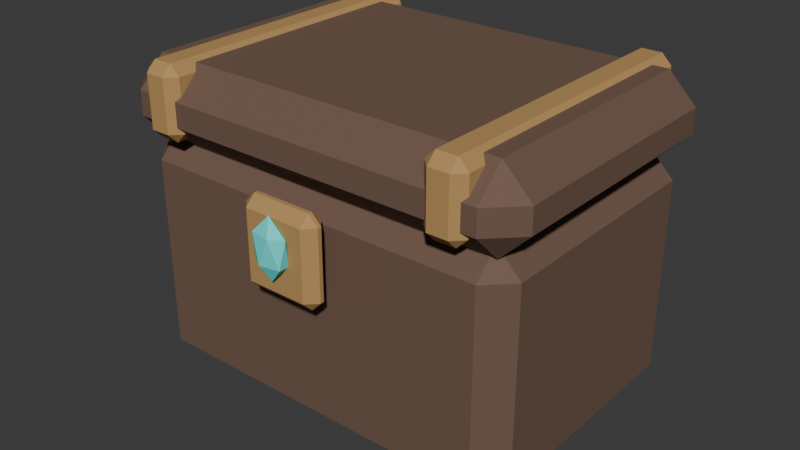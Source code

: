 # Source: TreasureChest.blend  (saved by Blender 5.2.44; exported with 4.5.12 LTS)
import bpy
from mathutils import Matrix  # noqa: F401  (used for matrix-valued properties, if any)

bpy.ops.wm.read_factory_settings(use_empty=True)
scene = bpy.context.scene
scene.name = 'Scene'

# ---- collections
col_collection = bpy.data.collections.new('Collection'); scene.collection.children.link(col_collection)

# ---- materials (node trees are filled in below, after node groups)
mat_l01r_wood = bpy.data.materials.new('L01R_Wood')
mat_l01r_wood.diffuse_color = (0.16, 0.095, 0.065, 1.0)
mat_l01r_bronze = bpy.data.materials.new('L01R_Bronze')
mat_l01r_bronze.diffuse_color = (0.48, 0.28, 0.1, 1.0)
mat_l01r_soul = bpy.data.materials.new('L01R_Soul')
mat_l01r_soul.diffuse_color = (0.1, 0.85, 0.8, 1.0)

# ---- material node trees
mat_l01r_wood.use_nodes = True; mat_l01r_wood.node_tree.nodes.clear()
_N = mat_l01r_wood.node_tree.nodes; _L = mat_l01r_wood.node_tree.links
n0 = _N.new('ShaderNodeBsdfPrincipled'); n0.name = 'Principled BSDF'; n0.location = (-200, 100)
n0.inputs[0].default_value = (0.16, 0.095, 0.065, 1.0)
n0.inputs[2].default_value = 0.8
n0.inputs[10].default_value = 0.005
n1 = _N.new('ShaderNodeOutputMaterial'); n1.name = 'Material Output'; n1.location = (200, 100)
_L.new(n0.outputs[0], n1.inputs[0])
n1.is_active_output = True
mat_l01r_bronze.use_nodes = True; mat_l01r_bronze.node_tree.nodes.clear()
_N = mat_l01r_bronze.node_tree.nodes; _L = mat_l01r_bronze.node_tree.links
n0 = _N.new('ShaderNodeBsdfPrincipled'); n0.name = 'Principled BSDF'; n0.location = (-200, 100)
n0.inputs[0].default_value = (0.48, 0.28, 0.1, 1.0)
n0.inputs[2].default_value = 0.8
n0.inputs[10].default_value = 0.005
n1 = _N.new('ShaderNodeOutputMaterial'); n1.name = 'Material Output'; n1.location = (200, 100)
_L.new(n0.outputs[0], n1.inputs[0])
n1.is_active_output = True
mat_l01r_soul.use_nodes = True; mat_l01r_soul.node_tree.nodes.clear()
_N = mat_l01r_soul.node_tree.nodes; _L = mat_l01r_soul.node_tree.links
n0 = _N.new('ShaderNodeBsdfPrincipled'); n0.name = 'Principled BSDF'; n0.location = (-200, 100)
n0.inputs[0].default_value = (0.1, 0.85, 0.8, 1.0)
n0.inputs[2].default_value = 0.8
n0.inputs[10].default_value = 0.005
n1 = _N.new('ShaderNodeOutputMaterial'); n1.name = 'Material Output'; n1.location = (200, 100)
_L.new(n0.outputs[0], n1.inputs[0])
n1.is_active_output = True

# ---- world
world_world = bpy.data.worlds.new('World'); scene.world = world_world
world_world.use_nodes = True; world_world.node_tree.nodes.clear()
_N = world_world.node_tree.nodes; _L = world_world.node_tree.links
n0 = _N.new('ShaderNodeOutputWorld'); n0.name = 'World Output'; n0.location = (200, 100)
n1 = _N.new('ShaderNodeBackground'); n1.name = 'Background'; n1.location = (-200, 100)
n1.inputs[0].default_value = (0.05088, 0.05088, 0.05088, 1.0)
_L.new(n1.outputs[0], n0.inputs[0])
n0.is_active_output = True
world_world.color = (0.05088, 0.05088, 0.05088)
world_world.sun_shadow_jitter_overblur = 0.0

# ---- meshes
me_cube_055 = bpy.data.meshes.new('Cube.055')
me_cube_055.from_pydata([(-0.44, -0.29, 0.0), (-0.44, -0.35, 0.06), (-0.5, -0.29, 0.06), (-0.44, -0.35, 0.54), (-0.44, -0.29, 0.6), (-0.5, -0.29, 0.54), (-0.44, 0.29, 0.0), (-0.5, 0.29, 0.06), (-0.44, 0.35, 0.06), (-0.44, 0.29, 0.6), (-0.44, 0.35, 0.54), (-0.5, 0.29, 0.54), (0.44, -0.29, 0.0), (0.5, -0.29, 0.06), (0.44, -0.35, 0.06), (0.44, -0.29, 0.6), (0.44, -0.35, 0.54), (0.5, -0.29, 0.54), (0.44, 0.29, 0.0), (0.44, 0.35, 0.06), (0.5, 0.29, 0.06), (0.44, 0.29, 0.6), (0.5, 0.29, 0.54), (0.44, 0.35, 0.54), (-0.455, -0.305, 0.58), (-0.455, -0.375, 0.65), (-0.525, -0.305, 0.65), (-0.455, -0.375, 0.71), (-0.455, -0.305, 0.78), (-0.525, -0.305, 0.71), (-0.455, 0.305, 0.58), (-0.525, 0.305, 0.65), (-0.455, 0.375, 0.65), (-0.455, 0.305, 0.78), (-0.455, 0.375, 0.71), (-0.525, 0.305, 0.71), (0.455, -0.305, 0.58), (0.525, -0.305, 0.65), (0.455, -0.375, 0.65), (0.455, -0.305, 0.78), (0.455, -0.375, 0.71), (0.525, -0.305, 0.71), (0.455, 0.305, 0.58), (0.455, 0.375, 0.65), (0.525, 0.305, 0.65), (0.455, 0.305, 0.78), (0.525, 0.305, 0.71), (0.455, 0.375, 0.71), (-0.405, -0.365, 0.61), (-0.405, -0.39, 0.635), (-0.43, -0.365, 0.635), (-0.405, -0.39, 0.765), (-0.405, -0.365, 0.79), (-0.43, -0.365, 0.765), (-0.405, 0.365, 0.61), (-0.43, 0.365, 0.635), (-0.405, 0.39, 0.635), (-0.405, 0.365, 0.79), (-0.405, 0.39, 0.765), (-0.43, 0.365, 0.765), (-0.355, -0.365, 0.61), (-0.33, -0.365, 0.635), (-0.355, -0.39, 0.635), (-0.355, -0.365, 0.79), (-0.355, -0.39, 0.765), (-0.33, -0.365, 0.765), (-0.355, 0.365, 0.61), (-0.355, 0.39, 0.635), (-0.33, 0.365, 0.635), (-0.355, 0.365, 0.79), (-0.33, 0.365, 0.765), (-0.355, 0.39, 0.765), (0.355, -0.365, 0.61), (0.355, -0.39, 0.635), (0.33, -0.365, 0.635), (0.355, -0.39, 0.765), (0.355, -0.365, 0.79), (0.33, -0.365, 0.765), (0.355, 0.365, 0.61), (0.33, 0.365, 0.635), (0.355, 0.39, 0.635), (0.355, 0.365, 0.79), (0.355, 0.39, 0.765), (0.33, 0.365, 0.765), (0.405, -0.365, 0.61), (0.43, -0.365, 0.635), (0.405, -0.39, 0.635), (0.405, -0.365, 0.79), (0.405, -0.39, 0.765), (0.43, -0.365, 0.765), (0.405, 0.365, 0.61), (0.405, 0.39, 0.635), (0.43, 0.365, 0.635), (0.405, 0.365, 0.79), (0.43, 0.365, 0.765), (0.405, 0.39, 0.765), (-0.075, -0.405, 0.37), (-0.075, -0.43, 0.395), (-0.1, -0.405, 0.395), (-0.075, -0.43, 0.565), (-0.075, -0.405, 0.59), (-0.1, -0.405, 0.565), (-0.075, -0.395, 0.37), (-0.1, -0.395, 0.395), (-0.075, -0.37, 0.395), (-0.075, -0.395, 0.59), (-0.075, -0.37, 0.565), (-0.1, -0.395, 0.565), (0.075, -0.405, 0.37), (0.1, -0.405, 0.395), (0.075, -0.43, 0.395), (0.075, -0.405, 0.59), (0.075, -0.43, 0.565), (0.1, -0.405, 0.565), (0.075, -0.395, 0.37), (0.075, -0.37, 0.395), (0.1, -0.395, 0.395), (0.075, -0.395, 0.59), (0.1, -0.395, 0.565), (0.075, -0.37, 0.565), (0.0, -0.44, 0.425), (0.03618, -0.4531, 0.4665), (-0.01382, -0.4613, 0.4665), (-0.04472, -0.44, 0.4665), (-0.01382, -0.4187, 0.4665), (0.03618, -0.4269, 0.4665), (0.01382, -0.4613, 0.5335), (-0.03618, -0.4531, 0.5335), (-0.03618, -0.4269, 0.5335), (0.01382, -0.4187, 0.5335), (0.04472, -0.44, 0.5335), (0.0, -0.44, 0.575)], [], [(0, 1, 2), (3, 4, 5), (6, 7, 8), (9, 10, 11), (12, 13, 14), (15, 16, 17), (18, 19, 20), (21, 22, 23), (6, 0, 2, 7), (1, 3, 5, 2), (4, 9, 11, 5), (10, 8, 7, 11), (18, 6, 8, 19), (9, 21, 23, 10), (22, 20, 19, 23), (12, 18, 20, 13), (21, 15, 17, 22), (16, 14, 13, 17), (0, 12, 14, 1), (15, 4, 3, 16), (6, 18, 12, 0), (2, 5, 11, 7), (14, 16, 3, 1), (21, 9, 4, 15), (8, 10, 23, 19), (20, 22, 17, 13), (24, 25, 26), (27, 28, 29), (30, 31, 32), (33, 34, 35), (36, 37, 38), (39, 40, 41), (42, 43, 44), (45, 46, 47), (30, 24, 26, 31), (25, 27, 29, 26), (28, 33, 35, 29), (34, 32, 31, 35), (42, 30, 32, 43), (33, 45, 47, 34), (46, 44, 43, 47), (36, 42, 44, 37), (45, 39, 41, 46), (40, 38, 37, 41), (24, 36, 38, 25), (39, 28, 27, 40), (30, 42, 36, 24), (26, 29, 35, 31), (38, 40, 27, 25), (45, 33, 28, 39), (32, 34, 47, 43), (44, 46, 41, 37), (48, 49, 50), (51, 52, 53), (54, 55, 56), (57, 58, 59), (60, 61, 62), (63, 64, 65), (66, 67, 68), (69, 70, 71), (54, 48, 50, 55), (49, 51, 53, 50), (52, 57, 59, 53), (58, 56, 55, 59), (66, 54, 56, 67), (57, 69, 71, 58), (70, 68, 67, 71), (60, 66, 68, 61), (69, 63, 65, 70), (64, 62, 61, 65), (48, 60, 62, 49), (63, 52, 51, 64), (54, 66, 60, 48), (50, 53, 59, 55), (62, 64, 51, 49), (69, 57, 52, 63), (56, 58, 71, 67), (68, 70, 65, 61), (72, 73, 74), (75, 76, 77), (78, 79, 80), (81, 82, 83), (84, 85, 86), (87, 88, 89), (90, 91, 92), (93, 94, 95), (78, 72, 74, 79), (73, 75, 77, 74), (76, 81, 83, 77), (82, 80, 79, 83), (90, 78, 80, 91), (81, 93, 95, 82), (94, 92, 91, 95), (84, 90, 92, 85), (93, 87, 89, 94), (88, 86, 85, 89), (72, 84, 86, 73), (87, 76, 75, 88), (78, 90, 84, 72), (74, 77, 83, 79), (86, 88, 75, 73), (93, 81, 76, 87), (80, 82, 95, 91), (92, 94, 89, 85), (96, 97, 98), (99, 100, 101), (102, 103, 104), (105, 106, 107), (108, 109, 110), (111, 112, 113), (114, 115, 116), (117, 118, 119), (102, 96, 98, 103), (97, 99, 101, 98), (100, 105, 107, 101), (106, 104, 103, 107), (114, 102, 104, 115), (105, 117, 119, 106), (118, 116, 115, 119), (108, 114, 116, 109), (117, 111, 113, 118), (112, 110, 109, 113), (96, 108, 110, 97), (111, 100, 99, 112), (102, 114, 108, 96), (98, 101, 107, 103), (110, 112, 99, 97), (117, 105, 100, 111), (104, 106, 119, 115), (116, 118, 113, 109), (120, 121, 122), (121, 120, 125), (120, 122, 123), (120, 123, 124), (120, 124, 125), (121, 125, 130), (122, 121, 126), (123, 122, 127), (124, 123, 128), (125, 124, 129), (121, 130, 126), (122, 126, 127), (123, 127, 128), (124, 128, 129), (125, 129, 130), (126, 130, 131), (127, 126, 131), (128, 127, 131), (129, 128, 131), (130, 129, 131)])
me_cube_055.polygons.foreach_set('material_index', [0, 0, 0, 0, 0, 0, 0, 0, 0, 0, 0, 0, 0, 0, 0, 0, 0, 0, 0, 0, 0, 0, 0, 0, 0, 0, 0, 0, 0, 0, 0, 0, 0, 0, 0, 0, 0, 0, 0, 0, 0, 0, 0, 0, 0, 0, 0, 0, 0, 0, 0, 0, 1, 1, 1, 1, 1, 1, 1, 1, 1, 1, 1, 1, 1, 1, 1, 1, 1, 1, 1, 1, 1, 1, 1, 1, 1, 1, 1, 1, 1, 1, 1, 1, 1, 1, 1, 1, 1, 1, 1, 1, 1, 1, 1, 1, 1, 1, 1, 1, 1, 1, 1, 1, 1, 1, 1, 1, 1, 1, 1, 1, 1, 1, 1, 1, 1, 1, 1, 1, 1, 1, 1, 1, 1, 1, 1, 1, 1, 1, 2, 2, 2, 2, 2, 2, 2, 2, 2, 2, 2, 2, 2, 2, 2, 2, 2, 2, 2, 2])
_uv = me_cube_055.uv_layers.new(name='UVMap')
_uv.uv.foreach_set('vector', [0.02222, 0.3852, 2.611e-08, 0.3852, 0.02222, 0.363, 0.7556, 0.2593, 0.7333, 0.237, 0.756, 0.237, 0.237, 0.3852, 0.237, 0.363, 0.2593, 0.3852, 0.7333, 0.02222, 0.7556, -9.185e-09, 0.756, 0.02222, 0.9338, 0.2815, 0.9111, 0.2815, 0.9115, 0.2593, 0.2815, 0.3852, 0.2593, 0.3852, 0.2815, 0.363, 0.9338, 0.4963, 0.9115, 0.5185, 0.9111, 0.4963, 0.4963, 0.3852, 0.4963, 0.363, 0.5185, 0.3852, 0.237, 0.3852, 0.02222, 0.3852, 0.02222, 0.363, 0.237, 0.363, 0.7333, 0.02222, 0.5556, 0.02222, 0.5556, -1.325e-08, 0.7333, 1.756e-10, 0.7333, 0.237, 0.7333, 0.02222, 0.756, 0.02222, 0.756, 0.237, 0.5556, 0.7185, 0.7333, 0.7185, 0.7333, 0.7407, 0.5556, 0.7407, 0.237, 0.7111, 0.237, 0.3852, 0.2593, 0.3852, 0.2593, 0.7111, 0.4963, 0.7111, 0.4963, 0.3852, 0.5185, 0.3852, 0.5185, 0.7111, 0.5556, 0.3704, 0.7333, 0.3704, 0.7333, 0.3926, 0.5556, 0.3926, 0.9338, 0.2815, 0.9338, 0.4963, 0.9111, 0.4963, 0.9111, 0.2815, 0.4963, 0.3852, 0.2815, 0.3852, 0.2815, 0.363, 0.4963, 0.363, 0.5556, 0.3481, 0.7333, 0.3481, 0.7333, 0.3704, 0.5556, 0.3704, 0.02222, 0.3852, 0.02222, 0.7111, 1.502e-09, 0.7111, 2.611e-08, 0.3852, 0.2815, 0.3852, 0.2815, 0.7111, 0.2593, 0.7111, 0.2593, 0.3852, 0.237, 0.3852, 0.237, 0.7111, 0.02222, 0.7111, 0.02222, 0.3852, 0.9338, 0.237, 0.756, 0.237, 0.756, 0.02222, 0.9338, 0.02222, 0.7333, 0.3481, 0.5556, 0.3481, 0.5556, 0.02222, 0.7333, 0.02222, 0.4963, 0.3852, 0.4963, 0.7111, 0.2815, 0.7111, 0.2815, 0.3852, 0.7333, 0.7185, 0.5556, 0.7185, 0.5556, 0.3926, 0.7333, 0.3926, 0.9111, 0.4963, 0.7333, 0.4963, 0.7333, 0.2815, 0.9111, 0.2815, 0.02593, 0.02593, 2.012e-08, 0.02593, 0.02593, 1.957e-09, 0.9597, 0.2778, 0.9338, 0.2519, 0.9602, 0.2519, 0.2519, 0.02593, 0.2519, 1.901e-08, 0.2778, 0.02593, 0.9338, 0.02593, 0.9597, 6.226e-09, 0.9602, 0.02593, 0.04868, 0.737, 0.02222, 0.737, 0.02276, 0.7111, 0.3037, 0.02593, 0.2778, 0.02593, 0.3037, 8.532e-10, 0.04868, 0.963, 0.02276, 0.9889, 0.02222, 0.963, 0.5296, 0.02593, 0.5296, 1.791e-08, 0.5556, 0.02593, 0.2519, 0.02593, 0.02593, 0.02593, 0.02593, 1.957e-09, 0.2519, 1.901e-08, 0.5407, 0.3889, 0.5185, 0.3889, 0.5185, 0.363, 0.5407, 0.363, 0.9338, 0.2519, 0.9338, 0.02593, 0.9602, 0.02593, 0.9602, 0.2519, 0.9637, 0.8815, 0.9859, 0.8815, 0.9859, 0.9074, 0.9637, 0.9074, 0.2519, 0.363, 0.2519, 0.02593, 0.2778, 0.02593, 0.2778, 0.363, 0.5296, 0.363, 0.5296, 0.02593, 0.5556, 0.02593, 0.5556, 0.363, 0.9637, 0.5185, 0.9859, 0.5185, 0.9859, 0.5444, 0.9637, 0.5444, 0.04868, 0.737, 0.04868, 0.963, 0.02222, 0.963, 0.02222, 0.737, 0.5296, 0.02593, 0.3037, 0.02593, 0.3037, 8.532e-10, 0.5296, 1.791e-08, 0.5185, 0.7259, 0.5407, 0.7259, 0.5407, 0.7519, 0.5185, 0.7519, 0.02593, 0.02593, 0.02593, 0.363, -5.327e-09, 0.363, 2.012e-08, 0.02593, 0.3037, 0.02593, 0.3037, 0.363, 0.2778, 0.363, 0.2778, 0.02593, 0.2519, 0.02593, 0.2519, 0.363, 0.02593, 0.363, 0.02593, 0.02593, 0.9824, 0.2519, 0.9602, 0.2519, 0.9602, 0.02593, 0.9824, 0.02593, 0.5407, 0.7259, 0.5185, 0.7259, 0.5185, 0.3889, 0.5407, 0.3889, 0.5296, 0.02593, 0.5296, 0.363, 0.3037, 0.363, 0.3037, 0.02593, 0.9859, 0.8815, 0.9637, 0.8815, 0.9637, 0.5444, 0.9859, 0.5444, 0.02222, 0.963, -6.474e-09, 0.963, 1.058e-08, 0.737, 0.02222, 0.737, 0.0672, 0.7204, 0.0672, 0.7111, 0.07646, 0.7204, 0.7426, 0.8074, 0.7333, 0.7981, 0.7428, 0.7981, 0.0672, 0.9907, 0.07646, 0.9907, 0.0672, 1.0, 0.7333, 0.5278, 0.7426, 0.5185, 0.7428, 0.5278, 0.8485, 0.5278, 0.8391, 0.5278, 0.8393, 0.5185, 0.09498, 0.7204, 0.09498, 0.7111, 0.1042, 0.7204, 0.8485, 0.7981, 0.8393, 0.8074, 0.8391, 0.7981, 0.09498, 0.9907, 0.1042, 0.9907, 0.09498, 1.0, 0.0672, 0.9907, 0.0672, 0.7204, 0.07646, 0.7204, 0.07646, 0.9907, 0.3135, 0.7593, 0.3135, 0.7111, 0.3228, 0.7111, 0.3228, 0.7593, 0.7333, 0.7981, 0.7333, 0.5278, 0.7428, 0.5278, 0.7428, 0.7981, 0.332, 0.7111, 0.332, 0.7593, 0.3228, 0.7593, 0.3228, 0.7111, 0.04868, 0.9907, 0.0672, 0.9907, 0.0672, 1.0, 0.04868, 1.0, 0.07646, 0.9907, 0.09498, 0.9907, 0.09498, 1.0, 0.07646, 1.0, 0.3598, 0.7111, 0.3598, 0.7593, 0.3505, 0.7593, 0.3505, 0.7111, 0.8485, 0.5278, 0.8485, 0.7981, 0.8391, 0.7981, 0.8391, 0.5278, 0.09498, 0.9907, 0.09498, 0.7204, 0.1042, 0.7204, 0.1042, 0.9907, 0.295, 0.7111, 0.295, 0.7593, 0.2857, 0.7593, 0.2857, 0.7111, 0.0672, 0.7204, 0.04868, 0.7204, 0.04868, 0.7111, 0.0672, 0.7111, 0.09498, 0.7204, 0.07646, 0.7204, 0.07646, 0.7111, 0.09498, 0.7111, 0.0672, 0.9907, 0.04868, 0.9907, 0.04868, 0.7204, 0.0672, 0.7204, 0.7909, 0.7981, 0.7428, 0.7981, 0.7428, 0.5278, 0.7909, 0.5278, 0.295, 0.7593, 0.295, 0.7111, 0.3135, 0.7111, 0.3135, 0.7593, 0.09498, 0.9907, 0.07646, 0.9907, 0.07646, 0.7204, 0.09498, 0.7204, 0.332, 0.7593, 0.332, 0.7111, 0.3505, 0.7111, 0.3505, 0.7593, 0.8391, 0.7981, 0.7909, 0.7981, 0.7909, 0.5278, 0.8391, 0.5278, 0.1228, 0.7204, 0.1228, 0.7111, 0.132, 0.7204, 0.8578, 0.8074, 0.8485, 0.7981, 0.858, 0.7981, 0.1228, 0.9907, 0.132, 0.9907, 0.1228, 1.0, 0.8485, 0.5278, 0.8578, 0.5185, 0.858, 0.5278, 0.9637, 0.5278, 0.9542, 0.5278, 0.9544, 0.5185, 0.1505, 0.7204, 0.1505, 0.7111, 0.1598, 0.7204, 0.9637, 0.7981, 0.9544, 0.8074, 0.9542, 0.7981, 0.1505, 0.9907, 0.1598, 0.9907, 0.1505, 1.0, 0.1228, 0.9907, 0.1228, 0.7204, 0.132, 0.7204, 0.132, 0.9907, 0.3876, 0.7593, 0.3876, 0.7111, 0.3968, 0.7111, 0.3968, 0.7593, 0.8485, 0.7981, 0.8485, 0.5278, 0.858, 0.5278, 0.858, 0.7981, 0.4061, 0.7111, 0.4061, 0.7593, 0.3968, 0.7593, 0.3968, 0.7111, 0.1042, 0.9907, 0.1228, 0.9907, 0.1228, 1.0, 0.1042, 1.0, 0.132, 0.9907, 0.1505, 0.9907, 0.1505, 1.0, 0.132, 1.0, 0.4339, 0.7111, 0.4339, 0.7593, 0.4246, 0.7593, 0.4246, 0.7111, 0.9637, 0.5278, 0.9637, 0.7981, 0.9542, 0.7981, 0.9542, 0.5278, 0.1505, 0.9907, 0.1505, 0.7204, 0.1598, 0.7204, 0.1598, 0.9907, 0.3691, 0.7111, 0.3691, 0.7593, 0.3598, 0.7593, 0.3598, 0.7111, 0.1228, 0.7204, 0.1042, 0.7204, 0.1042, 0.7111, 0.1228, 0.7111, 0.1505, 0.7204, 0.132, 0.7204, 0.132, 0.7111, 0.1505, 0.7111, 0.1228, 0.9907, 0.1042, 0.9907, 0.1042, 0.7204, 0.1228, 0.7204, 0.9061, 0.7981, 0.858, 0.7981, 0.858, 0.5278, 0.9061, 0.5278, 0.3691, 0.7593, 0.3691, 0.7111, 0.3876, 0.7111, 0.3876, 0.7593, 0.1505, 0.9907, 0.132, 0.9907, 0.132, 0.7204, 0.1505, 0.7204, 0.4061, 0.7593, 0.4061, 0.7111, 0.4246, 0.7111, 0.4246, 0.7593, 0.9542, 0.7981, 0.9061, 0.7981, 0.9061, 0.5278, 0.9542, 0.5278, 0.6013, 0.75, 0.5921, 0.75, 0.6013, 0.7407, 0.4559, 0.7189, 0.4664, 0.7111, 0.465, 0.7205, 0.605, 0.75, 0.605, 0.7407, 0.6143, 0.75, 0.47, 0.7116, 0.4778, 0.7222, 0.4687, 0.721, 0.448, 0.7827, 0.4467, 0.7734, 0.4559, 0.7722, 0.6236, 0.75, 0.6143, 0.75, 0.6236, 0.7407, 0.4444, 0.7833, 0.4339, 0.7755, 0.443, 0.7739, 0.6273, 0.75, 0.6273, 0.7407, 0.6365, 0.75, 0.605, 0.75, 0.6013, 0.75, 0.6013, 0.7407, 0.605, 0.7407, 0.2228, 0.7204, 0.1598, 0.7204, 0.1598, 0.7111, 0.2228, 0.7111, 0.4664, 0.7111, 0.47, 0.7116, 0.4687, 0.721, 0.465, 0.7205, 0.2228, 0.7759, 0.2857, 0.7759, 0.2857, 0.7852, 0.2228, 0.7852, 0.605, 0.8056, 0.605, 0.75, 0.6143, 0.75, 0.6143, 0.8056, 0.6273, 0.8056, 0.6273, 0.75, 0.6365, 0.75, 0.6365, 0.8056, 0.2228, 0.7111, 0.2857, 0.7111, 0.2857, 0.7204, 0.2228, 0.7204, 0.448, 0.7827, 0.4444, 0.7833, 0.443, 0.7739, 0.4467, 0.7734, 0.6273, 0.75, 0.6236, 0.75, 0.6236, 0.7407, 0.6273, 0.7407, 0.1598, 0.7759, 0.2228, 0.7759, 0.2228, 0.7852, 0.1598, 0.7852, 0.6013, 0.75, 0.6013, 0.8056, 0.5921, 0.8056, 0.5921, 0.75, 0.6236, 0.75, 0.6236, 0.8056, 0.6143, 0.8056, 0.6143, 0.75, 0.605, 0.75, 0.605, 0.8056, 0.6013, 0.8056, 0.6013, 0.75, 0.4559, 0.7827, 0.465, 0.7205, 0.4687, 0.721, 0.4595, 0.7833, 0.2228, 0.7759, 0.1598, 0.7759, 0.1598, 0.7204, 0.2228, 0.7204, 0.6273, 0.75, 0.6273, 0.8056, 0.6236, 0.8056, 0.6236, 0.75, 0.2857, 0.7759, 0.2228, 0.7759, 0.2228, 0.7204, 0.2857, 0.7204, 0.443, 0.7739, 0.4339, 0.7116, 0.4375, 0.7111, 0.4467, 0.7734, 0.4778, 0.753, 0.4778, 0.7326, 0.4918, 0.7448, 0.5503, 0.3883, 0.5425, 0.4028, 0.5407, 0.3865, 0.4778, 0.753, 0.4918, 0.7448, 0.5004, 0.7523, 0.5921, 0.7826, 0.5695, 0.7819, 0.5781, 0.7744, 0.5921, 0.7826, 0.5781, 0.7744, 0.5921, 0.7622, 0.5503, 0.3883, 0.5407, 0.3865, 0.5503, 0.363, 0.4918, 0.7448, 0.4778, 0.7326, 0.5004, 0.7193, 0.5004, 0.7523, 0.4918, 0.7448, 0.5144, 0.7315, 0.5781, 0.7744, 0.5695, 0.7819, 0.5556, 0.7611, 0.5921, 0.7622, 0.5781, 0.7744, 0.5695, 0.7489, 0.4778, 0.7326, 0.4918, 0.7118, 0.5004, 0.7193, 0.4918, 0.7448, 0.5004, 0.7193, 0.5144, 0.7315, 0.5503, 0.4425, 0.5407, 0.419, 0.5503, 0.4172, 0.5781, 0.7744, 0.5556, 0.7611, 0.5695, 0.7489, 0.5921, 0.7622, 0.5695, 0.7489, 0.5781, 0.7414, 0.5004, 0.7193, 0.4918, 0.7118, 0.5144, 0.7111, 0.5144, 0.7315, 0.5004, 0.7193, 0.5144, 0.7111, 0.5503, 0.4172, 0.5407, 0.419, 0.5425, 0.4028, 0.5695, 0.7489, 0.5556, 0.7611, 0.5556, 0.7407, 0.5781, 0.7414, 0.5695, 0.7489, 0.5556, 0.7407])
me_cube_055.materials.append(mat_l01r_wood)
me_cube_055.materials.append(mat_l01r_bronze)
me_cube_055.materials.append(mat_l01r_soul)
me_cube_055.update()

# ---- objects
ob_l01r_treasurechest = bpy.data.objects.new('L01R_TreasureChest', me_cube_055)

# ---- transforms, parenting, visibility, modifiers, constraints
ob_l01r_treasurechest.location = (0.0, 0.0, 0.0)

# ---- collection membership
col_collection.objects.link(ob_l01r_treasurechest)

# ---- scene / render settings (as saved in the file)
scene.frame_start = 1; scene.frame_end = 250; scene.frame_set(1)
scene.render.engine = 'BLENDER_EEVEE_NEXT'
scene.render.bake_bias = 0.0
scene.render.bake_samples = 0
scene.render.compositor_device = 'GPU'
scene.eevee.use_volume_custom_range = False
scene.eevee.fast_gi_thickness_near = 0.1
scene.eevee.fast_gi_thickness_far = 0.0
scene.eevee.ray_tracing_options.screen_trace_thickness = 0.1
bpy.context.view_layer.update()

# ---- added for rendering (the .blend has no active camera and no usable light): camera, sun
cam_auto = bpy.data.cameras.new('AutoCamera')
cam_auto.lens = 50.0
cam_auto.sensor_width = 36.0
cam_auto.clip_end = 1000.0
ob_auto_camera = bpy.data.objects.new('AutoCamera', cam_auto)
scene.collection.objects.link(ob_auto_camera)
ob_auto_camera.location = (1.44858, -1.77392, 1.55386)
ob_auto_camera.rotation_euler = (1.09748, -7.21219e-08, 0.694738)
scene.camera = ob_auto_camera
light_auto_sun = bpy.data.lights.new('AutoSun', 'SUN')
light_auto_sun.energy = 3.0
light_auto_sun.angle = 0.0523599
ob_auto_sun = bpy.data.objects.new('AutoSun', light_auto_sun)
scene.collection.objects.link(ob_auto_sun)
ob_auto_sun.rotation_euler = (0.872665, 0.174533, 0.523599)
bpy.context.view_layer.update()
